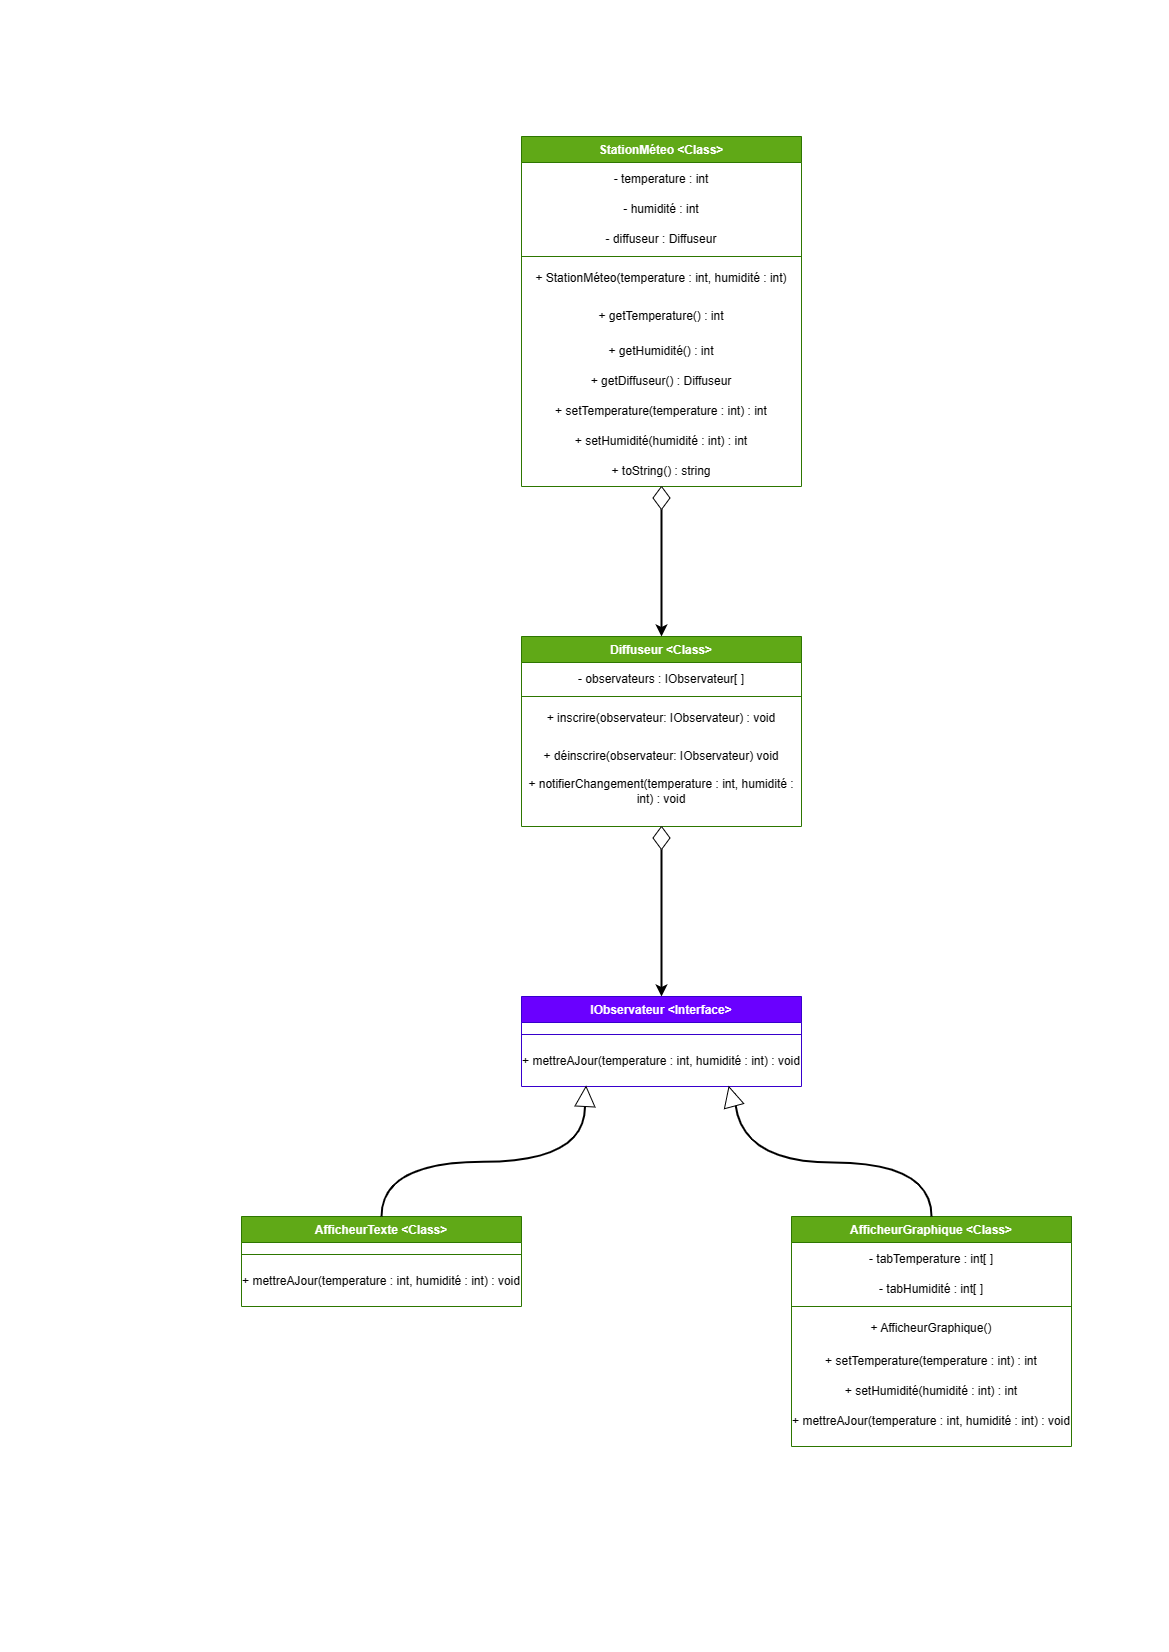

The diagram above was exported from draw.io. Its source (the exported page's mxGraphModel, read from the mxfile embedded in the PNG):
<mxGraphModel dx="210" dy="1622" grid="1" gridSize="10" guides="1" tooltips="1" connect="1" arrows="1" fold="1" page="1" pageScale="1" pageWidth="1169" pageHeight="826" background="none" math="0" shadow="0">
  <root>
    <mxCell id="0" />
    <mxCell id="1" parent="0" />
    <mxCell id="EaFYE2_uzbyoBmk3keMH-111" style="edgeStyle=orthogonalEdgeStyle;rounded=0;orthogonalLoop=1;jettySize=auto;html=1;exitX=0.5;exitY=1;exitDx=0;exitDy=0;entryX=0.5;entryY=0;entryDx=0;entryDy=0;strokeWidth=2;" parent="1" source="EaFYE2_uzbyoBmk3keMH-117" target="EaFYE2_uzbyoBmk3keMH-71" edge="1">
      <mxGeometry relative="1" as="geometry">
        <mxPoint x="1830" y="30" as="sourcePoint" />
      </mxGeometry>
    </mxCell>
    <mxCell id="EaFYE2_uzbyoBmk3keMH-46" value="Diffuseur &lt;Class&gt;" style="swimlane;fontStyle=1;align=center;verticalAlign=top;childLayout=stackLayout;horizontal=1;startSize=26;horizontalStack=0;resizeParent=1;resizeLast=0;collapsible=1;marginBottom=0;rounded=0;shadow=0;strokeWidth=1;fillColor=#60a917;fontColor=#ffffff;strokeColor=#2D7600;" parent="1" vertex="1">
      <mxGeometry x="1690" y="-190" width="280" height="190" as="geometry">
        <mxRectangle x="550" y="140" width="160" height="26" as="alternateBounds" />
      </mxGeometry>
    </mxCell>
    <mxCell id="EaFYE2_uzbyoBmk3keMH-47" value="&lt;span style=&quot;font-size: 12px;&quot;&gt;- observateurs : IObservateur[ ]&lt;/span&gt;" style="text;html=1;strokeColor=none;fillColor=none;align=center;verticalAlign=middle;whiteSpace=wrap;rounded=0;fontSize=15;" parent="EaFYE2_uzbyoBmk3keMH-46" vertex="1">
      <mxGeometry y="26" width="280" height="30" as="geometry" />
    </mxCell>
    <mxCell id="EaFYE2_uzbyoBmk3keMH-50" value="" style="line;html=1;strokeWidth=1;align=left;verticalAlign=middle;spacingTop=-1;spacingLeft=3;spacingRight=3;rotatable=0;labelPosition=right;points=[];portConstraint=eastwest;fillColor=#60a917;fontColor=#ffffff;strokeColor=#2D7600;" parent="EaFYE2_uzbyoBmk3keMH-46" vertex="1">
      <mxGeometry y="56" width="280" height="8" as="geometry" />
    </mxCell>
    <mxCell id="EaFYE2_uzbyoBmk3keMH-51" value="+ inscrire(observateur: IObservateur) : void" style="text;html=1;strokeColor=none;fillColor=none;align=center;verticalAlign=middle;whiteSpace=wrap;rounded=0;fontSize=12;" parent="EaFYE2_uzbyoBmk3keMH-46" vertex="1">
      <mxGeometry y="64" width="280" height="36" as="geometry" />
    </mxCell>
    <mxCell id="EaFYE2_uzbyoBmk3keMH-52" value="+ déinscrire(observateur: IObservateur) void" style="text;html=1;strokeColor=none;fillColor=none;align=center;verticalAlign=middle;whiteSpace=wrap;rounded=0;fontSize=12;" parent="EaFYE2_uzbyoBmk3keMH-46" vertex="1">
      <mxGeometry y="100" width="280" height="40" as="geometry" />
    </mxCell>
    <mxCell id="EaFYE2_uzbyoBmk3keMH-53" value="+ notifierChangement(temperature : int, humidité : int) : void" style="text;html=1;strokeColor=none;fillColor=none;align=center;verticalAlign=middle;whiteSpace=wrap;rounded=0;fontSize=12;" parent="EaFYE2_uzbyoBmk3keMH-46" vertex="1">
      <mxGeometry y="140" width="280" height="30" as="geometry" />
    </mxCell>
    <mxCell id="EaFYE2_uzbyoBmk3keMH-59" value="StationMéteo &lt;Class&gt;" style="swimlane;fontStyle=1;align=center;verticalAlign=top;childLayout=stackLayout;horizontal=1;startSize=26;horizontalStack=0;resizeParent=1;resizeLast=0;collapsible=1;marginBottom=0;rounded=0;shadow=0;strokeWidth=1;fillColor=#60a917;fontColor=#ffffff;strokeColor=#2D7600;" parent="1" vertex="1">
      <mxGeometry x="1690" y="-690" width="280" height="350" as="geometry">
        <mxRectangle x="550" y="140" width="160" height="26" as="alternateBounds" />
      </mxGeometry>
    </mxCell>
    <mxCell id="EaFYE2_uzbyoBmk3keMH-60" value="&lt;span style=&quot;font-size: 12px;&quot;&gt;- temperature : int&lt;/span&gt;" style="text;html=1;strokeColor=none;fillColor=none;align=center;verticalAlign=middle;whiteSpace=wrap;rounded=0;fontSize=15;" parent="EaFYE2_uzbyoBmk3keMH-59" vertex="1">
      <mxGeometry y="26" width="280" height="30" as="geometry" />
    </mxCell>
    <mxCell id="EaFYE2_uzbyoBmk3keMH-61" value="&lt;span style=&quot;font-size: 12px;&quot;&gt;- humidité : int&lt;/span&gt;" style="text;html=1;strokeColor=none;fillColor=none;align=center;verticalAlign=middle;whiteSpace=wrap;rounded=0;fontSize=15;" parent="EaFYE2_uzbyoBmk3keMH-59" vertex="1">
      <mxGeometry y="56" width="280" height="30" as="geometry" />
    </mxCell>
    <mxCell id="EaFYE2_uzbyoBmk3keMH-62" value="&lt;span style=&quot;font-size: 12px;&quot;&gt;- diffuseur : Diffuseur&lt;/span&gt;" style="text;html=1;strokeColor=none;fillColor=none;align=center;verticalAlign=middle;whiteSpace=wrap;rounded=0;fontSize=15;" parent="EaFYE2_uzbyoBmk3keMH-59" vertex="1">
      <mxGeometry y="86" width="280" height="30" as="geometry" />
    </mxCell>
    <mxCell id="EaFYE2_uzbyoBmk3keMH-63" value="" style="line;html=1;strokeWidth=1;align=left;verticalAlign=middle;spacingTop=-1;spacingLeft=3;spacingRight=3;rotatable=0;labelPosition=right;points=[];portConstraint=eastwest;fillColor=#60a917;fontColor=#ffffff;strokeColor=#2D7600;" parent="EaFYE2_uzbyoBmk3keMH-59" vertex="1">
      <mxGeometry y="116" width="280" height="8" as="geometry" />
    </mxCell>
    <mxCell id="EaFYE2_uzbyoBmk3keMH-64" value="+ StationMéteo(temperature : int, humidité : int)" style="text;html=1;strokeColor=none;fillColor=none;align=center;verticalAlign=middle;whiteSpace=wrap;rounded=0;fontSize=12;" parent="EaFYE2_uzbyoBmk3keMH-59" vertex="1">
      <mxGeometry y="124" width="280" height="36" as="geometry" />
    </mxCell>
    <mxCell id="EaFYE2_uzbyoBmk3keMH-65" value="+ getTemperature() : int" style="text;html=1;strokeColor=none;fillColor=none;align=center;verticalAlign=middle;whiteSpace=wrap;rounded=0;fontSize=12;" parent="EaFYE2_uzbyoBmk3keMH-59" vertex="1">
      <mxGeometry y="160" width="280" height="40" as="geometry" />
    </mxCell>
    <mxCell id="EaFYE2_uzbyoBmk3keMH-66" value="+ getHumidité() : int" style="text;html=1;strokeColor=none;fillColor=none;align=center;verticalAlign=middle;whiteSpace=wrap;rounded=0;fontSize=12;" parent="EaFYE2_uzbyoBmk3keMH-59" vertex="1">
      <mxGeometry y="200" width="280" height="30" as="geometry" />
    </mxCell>
    <mxCell id="EaFYE2_uzbyoBmk3keMH-67" value="+ getDiffuseur() : Diffuseur" style="text;html=1;strokeColor=none;fillColor=none;align=center;verticalAlign=middle;whiteSpace=wrap;rounded=0;fontSize=12;" parent="EaFYE2_uzbyoBmk3keMH-59" vertex="1">
      <mxGeometry y="230" width="280" height="30" as="geometry" />
    </mxCell>
    <mxCell id="EaFYE2_uzbyoBmk3keMH-68" value="+ setTemperature(temperature : int) : int" style="text;html=1;strokeColor=none;fillColor=none;align=center;verticalAlign=middle;whiteSpace=wrap;rounded=0;fontSize=12;" parent="EaFYE2_uzbyoBmk3keMH-59" vertex="1">
      <mxGeometry y="260" width="280" height="30" as="geometry" />
    </mxCell>
    <mxCell id="EaFYE2_uzbyoBmk3keMH-69" value="+ setHumidité(humidité : int) : int" style="text;html=1;strokeColor=none;fillColor=none;align=center;verticalAlign=middle;whiteSpace=wrap;rounded=0;fontSize=12;" parent="EaFYE2_uzbyoBmk3keMH-59" vertex="1">
      <mxGeometry y="290" width="280" height="30" as="geometry" />
    </mxCell>
    <mxCell id="EaFYE2_uzbyoBmk3keMH-70" value="+ toString() : string" style="text;html=1;strokeColor=none;fillColor=none;align=center;verticalAlign=middle;whiteSpace=wrap;rounded=0;fontSize=12;" parent="EaFYE2_uzbyoBmk3keMH-59" vertex="1">
      <mxGeometry y="320" width="280" height="30" as="geometry" />
    </mxCell>
    <mxCell id="EaFYE2_uzbyoBmk3keMH-71" value="IObservateur &lt;Interface&gt;" style="swimlane;fontStyle=1;align=center;verticalAlign=top;childLayout=stackLayout;horizontal=1;startSize=26;horizontalStack=0;resizeParent=1;resizeLast=0;collapsible=1;marginBottom=0;rounded=0;shadow=0;strokeWidth=1;fillColor=#6a00ff;fontColor=#ffffff;strokeColor=#3700CC;" parent="1" vertex="1">
      <mxGeometry x="1690" y="170" width="280" height="90" as="geometry">
        <mxRectangle x="550" y="140" width="160" height="26" as="alternateBounds" />
      </mxGeometry>
    </mxCell>
    <mxCell id="EaFYE2_uzbyoBmk3keMH-73" value="" style="line;html=1;strokeWidth=1;align=left;verticalAlign=middle;spacingTop=-1;spacingLeft=3;spacingRight=3;rotatable=0;labelPosition=right;points=[];portConstraint=eastwest;fillColor=#6a00ff;fontColor=#ffffff;strokeColor=#3700CC;" parent="EaFYE2_uzbyoBmk3keMH-71" vertex="1">
      <mxGeometry y="26" width="280" height="24" as="geometry" />
    </mxCell>
    <mxCell id="EaFYE2_uzbyoBmk3keMH-76" value="+ mettreAJour(temperature : int, humidité : int) : void" style="text;html=1;strokeColor=none;fillColor=none;align=center;verticalAlign=middle;whiteSpace=wrap;rounded=0;fontSize=12;" parent="EaFYE2_uzbyoBmk3keMH-71" vertex="1">
      <mxGeometry y="50" width="280" height="30" as="geometry" />
    </mxCell>
    <mxCell id="EaFYE2_uzbyoBmk3keMH-90" value="AfficheurGraphique &lt;Class&gt;" style="swimlane;fontStyle=1;align=center;verticalAlign=top;childLayout=stackLayout;horizontal=1;startSize=26;horizontalStack=0;resizeParent=1;resizeLast=0;collapsible=1;marginBottom=0;rounded=0;shadow=0;strokeWidth=1;fillColor=#60a917;fontColor=#ffffff;strokeColor=#2D7600;" parent="1" vertex="1">
      <mxGeometry x="1960" y="390" width="280" height="230" as="geometry">
        <mxRectangle x="550" y="140" width="160" height="26" as="alternateBounds" />
      </mxGeometry>
    </mxCell>
    <mxCell id="EaFYE2_uzbyoBmk3keMH-91" value="&lt;span style=&quot;font-size: 12px;&quot;&gt;- tabTemperature : int[ ]&lt;/span&gt;" style="text;html=1;strokeColor=none;fillColor=none;align=center;verticalAlign=middle;whiteSpace=wrap;rounded=0;fontSize=15;" parent="EaFYE2_uzbyoBmk3keMH-90" vertex="1">
      <mxGeometry y="26" width="280" height="30" as="geometry" />
    </mxCell>
    <mxCell id="EaFYE2_uzbyoBmk3keMH-92" value="&lt;span style=&quot;font-size: 12px;&quot;&gt;- tabHumidité : int[ ]&lt;/span&gt;" style="text;html=1;strokeColor=none;fillColor=none;align=center;verticalAlign=middle;whiteSpace=wrap;rounded=0;fontSize=15;" parent="EaFYE2_uzbyoBmk3keMH-90" vertex="1">
      <mxGeometry y="56" width="280" height="30" as="geometry" />
    </mxCell>
    <mxCell id="EaFYE2_uzbyoBmk3keMH-94" value="" style="line;html=1;strokeWidth=1;align=left;verticalAlign=middle;spacingTop=-1;spacingLeft=3;spacingRight=3;rotatable=0;labelPosition=right;points=[];portConstraint=eastwest;fillColor=#60a917;fontColor=#ffffff;strokeColor=#2D7600;" parent="EaFYE2_uzbyoBmk3keMH-90" vertex="1">
      <mxGeometry y="86" width="280" height="8" as="geometry" />
    </mxCell>
    <mxCell id="EaFYE2_uzbyoBmk3keMH-95" value="+ AfficheurGraphique()" style="text;html=1;strokeColor=none;fillColor=none;align=center;verticalAlign=middle;whiteSpace=wrap;rounded=0;fontSize=12;" parent="EaFYE2_uzbyoBmk3keMH-90" vertex="1">
      <mxGeometry y="94" width="280" height="36" as="geometry" />
    </mxCell>
    <mxCell id="EaFYE2_uzbyoBmk3keMH-99" value="+ setTemperature(temperature : int) : int" style="text;html=1;strokeColor=none;fillColor=none;align=center;verticalAlign=middle;whiteSpace=wrap;rounded=0;fontSize=12;" parent="EaFYE2_uzbyoBmk3keMH-90" vertex="1">
      <mxGeometry y="130" width="280" height="30" as="geometry" />
    </mxCell>
    <mxCell id="EaFYE2_uzbyoBmk3keMH-100" value="+ setHumidité(humidité : int) : int" style="text;html=1;strokeColor=none;fillColor=none;align=center;verticalAlign=middle;whiteSpace=wrap;rounded=0;fontSize=12;" parent="EaFYE2_uzbyoBmk3keMH-90" vertex="1">
      <mxGeometry y="160" width="280" height="30" as="geometry" />
    </mxCell>
    <mxCell id="EaFYE2_uzbyoBmk3keMH-105" value="+ mettreAJour(temperature : int, humidité : int) : void" style="text;html=1;strokeColor=none;fillColor=none;align=center;verticalAlign=middle;whiteSpace=wrap;rounded=0;fontSize=12;" parent="EaFYE2_uzbyoBmk3keMH-90" vertex="1">
      <mxGeometry y="190" width="280" height="30" as="geometry" />
    </mxCell>
    <mxCell id="EaFYE2_uzbyoBmk3keMH-102" value="AfficheurTexte &lt;Class&gt;" style="swimlane;fontStyle=1;align=center;verticalAlign=top;childLayout=stackLayout;horizontal=1;startSize=26;horizontalStack=0;resizeParent=1;resizeLast=0;collapsible=1;marginBottom=0;rounded=0;shadow=0;strokeWidth=1;fillColor=#60a917;fontColor=#ffffff;strokeColor=#2D7600;" parent="1" vertex="1">
      <mxGeometry x="1410" y="390" width="280" height="90" as="geometry">
        <mxRectangle x="550" y="140" width="160" height="26" as="alternateBounds" />
      </mxGeometry>
    </mxCell>
    <mxCell id="EaFYE2_uzbyoBmk3keMH-103" value="" style="line;html=1;strokeWidth=1;align=left;verticalAlign=middle;spacingTop=-1;spacingLeft=3;spacingRight=3;rotatable=0;labelPosition=right;points=[];portConstraint=eastwest;fillColor=#60a917;fontColor=#ffffff;strokeColor=#2D7600;" parent="EaFYE2_uzbyoBmk3keMH-102" vertex="1">
      <mxGeometry y="26" width="280" height="24" as="geometry" />
    </mxCell>
    <mxCell id="EaFYE2_uzbyoBmk3keMH-104" value="+ mettreAJour(temperature : int, humidité : int) : void" style="text;html=1;strokeColor=none;fillColor=none;align=center;verticalAlign=middle;whiteSpace=wrap;rounded=0;fontSize=12;" parent="EaFYE2_uzbyoBmk3keMH-102" vertex="1">
      <mxGeometry y="50" width="280" height="30" as="geometry" />
    </mxCell>
    <mxCell id="EaFYE2_uzbyoBmk3keMH-108" style="edgeStyle=orthogonalEdgeStyle;rounded=0;orthogonalLoop=1;jettySize=auto;html=1;exitX=0.5;exitY=1;exitDx=0;exitDy=0;entryX=0.5;entryY=0;entryDx=0;entryDy=0;strokeWidth=2;" parent="1" source="EaFYE2_uzbyoBmk3keMH-119" target="EaFYE2_uzbyoBmk3keMH-46" edge="1">
      <mxGeometry relative="1" as="geometry">
        <mxPoint x="1830" y="-310" as="sourcePoint" />
      </mxGeometry>
    </mxCell>
    <mxCell id="EaFYE2_uzbyoBmk3keMH-110" value="" style="edgeStyle=orthogonalEdgeStyle;rounded=0;orthogonalLoop=1;jettySize=auto;html=1;exitX=0.5;exitY=1;exitDx=0;exitDy=0;entryX=0.5;entryY=0;entryDx=0;entryDy=0;strokeWidth=2;" parent="1" source="EaFYE2_uzbyoBmk3keMH-70" edge="1">
      <mxGeometry relative="1" as="geometry">
        <mxPoint x="1830" y="-340" as="sourcePoint" />
        <mxPoint x="1830" y="-340" as="targetPoint" />
      </mxGeometry>
    </mxCell>
    <mxCell id="EaFYE2_uzbyoBmk3keMH-113" value="" style="edgeStyle=orthogonalEdgeStyle;rounded=0;orthogonalLoop=1;jettySize=auto;html=1;exitX=0.5;exitY=1;exitDx=0;exitDy=0;entryX=0.5;entryY=0;entryDx=0;entryDy=0;" parent="1" source="EaFYE2_uzbyoBmk3keMH-46" edge="1">
      <mxGeometry relative="1" as="geometry">
        <mxPoint x="1830" as="sourcePoint" />
        <mxPoint x="1830" as="targetPoint" />
      </mxGeometry>
    </mxCell>
    <mxCell id="EaFYE2_uzbyoBmk3keMH-118" value="" style="edgeStyle=orthogonalEdgeStyle;rounded=0;orthogonalLoop=1;jettySize=auto;html=1;exitX=0.5;exitY=1;exitDx=0;exitDy=0;entryX=0.5;entryY=0;entryDx=0;entryDy=0;strokeWidth=2;" parent="1" source="EaFYE2_uzbyoBmk3keMH-46" target="EaFYE2_uzbyoBmk3keMH-117" edge="1">
      <mxGeometry relative="1" as="geometry">
        <mxPoint x="1830" as="sourcePoint" />
        <mxPoint x="1830" y="170" as="targetPoint" />
      </mxGeometry>
    </mxCell>
    <mxCell id="EaFYE2_uzbyoBmk3keMH-117" value="" style="rhombus;whiteSpace=wrap;html=1;" parent="1" vertex="1">
      <mxGeometry x="1821.5" width="17" height="23" as="geometry" />
    </mxCell>
    <mxCell id="EaFYE2_uzbyoBmk3keMH-120" value="" style="edgeStyle=orthogonalEdgeStyle;rounded=0;orthogonalLoop=1;jettySize=auto;html=1;exitX=0.5;exitY=1;exitDx=0;exitDy=0;entryX=0.5;entryY=0;entryDx=0;entryDy=0;strokeWidth=2;" parent="1" source="EaFYE2_uzbyoBmk3keMH-70" target="EaFYE2_uzbyoBmk3keMH-119" edge="1">
      <mxGeometry relative="1" as="geometry">
        <mxPoint x="1830" y="-340" as="sourcePoint" />
        <mxPoint x="1830" y="-190" as="targetPoint" />
      </mxGeometry>
    </mxCell>
    <mxCell id="EaFYE2_uzbyoBmk3keMH-119" value="" style="rhombus;whiteSpace=wrap;html=1;" parent="1" vertex="1">
      <mxGeometry x="1821.5" y="-340" width="17" height="23" as="geometry" />
    </mxCell>
    <mxCell id="EaFYE2_uzbyoBmk3keMH-127" value="" style="edgeStyle=orthogonalEdgeStyle;orthogonalLoop=1;jettySize=auto;html=1;exitX=0.5;exitY=0;exitDx=0;exitDy=0;entryX=0;entryY=0.5;entryDx=0;entryDy=0;curved=1;strokeWidth=2;endArrow=none;endFill=0;" parent="1" source="EaFYE2_uzbyoBmk3keMH-102" target="EaFYE2_uzbyoBmk3keMH-121" edge="1">
      <mxGeometry relative="1" as="geometry">
        <mxPoint x="1550" y="390" as="sourcePoint" />
        <mxPoint x="1760" y="260" as="targetPoint" />
      </mxGeometry>
    </mxCell>
    <mxCell id="EaFYE2_uzbyoBmk3keMH-121" value="" style="triangle;whiteSpace=wrap;html=1;rotation=-87;" parent="1" vertex="1">
      <mxGeometry x="1744" y="260" width="20" height="20" as="geometry" />
    </mxCell>
    <mxCell id="EaFYE2_uzbyoBmk3keMH-129" value="" style="edgeStyle=orthogonalEdgeStyle;orthogonalLoop=1;jettySize=auto;html=1;exitX=0.5;exitY=0;exitDx=0;exitDy=0;entryX=0.75;entryY=1;entryDx=0;entryDy=0;curved=1;strokeWidth=2;endArrow=none;endFill=0;" parent="1" source="EaFYE2_uzbyoBmk3keMH-90" target="EaFYE2_uzbyoBmk3keMH-128" edge="1">
      <mxGeometry relative="1" as="geometry">
        <mxPoint x="2100" y="390" as="sourcePoint" />
        <mxPoint x="1900" y="260" as="targetPoint" />
      </mxGeometry>
    </mxCell>
    <mxCell id="EaFYE2_uzbyoBmk3keMH-128" value="" style="triangle;whiteSpace=wrap;html=1;rotation=-105;" parent="1" vertex="1">
      <mxGeometry x="1890" y="260" width="20" height="20" as="geometry" />
    </mxCell>
  </root>
</mxGraphModel>